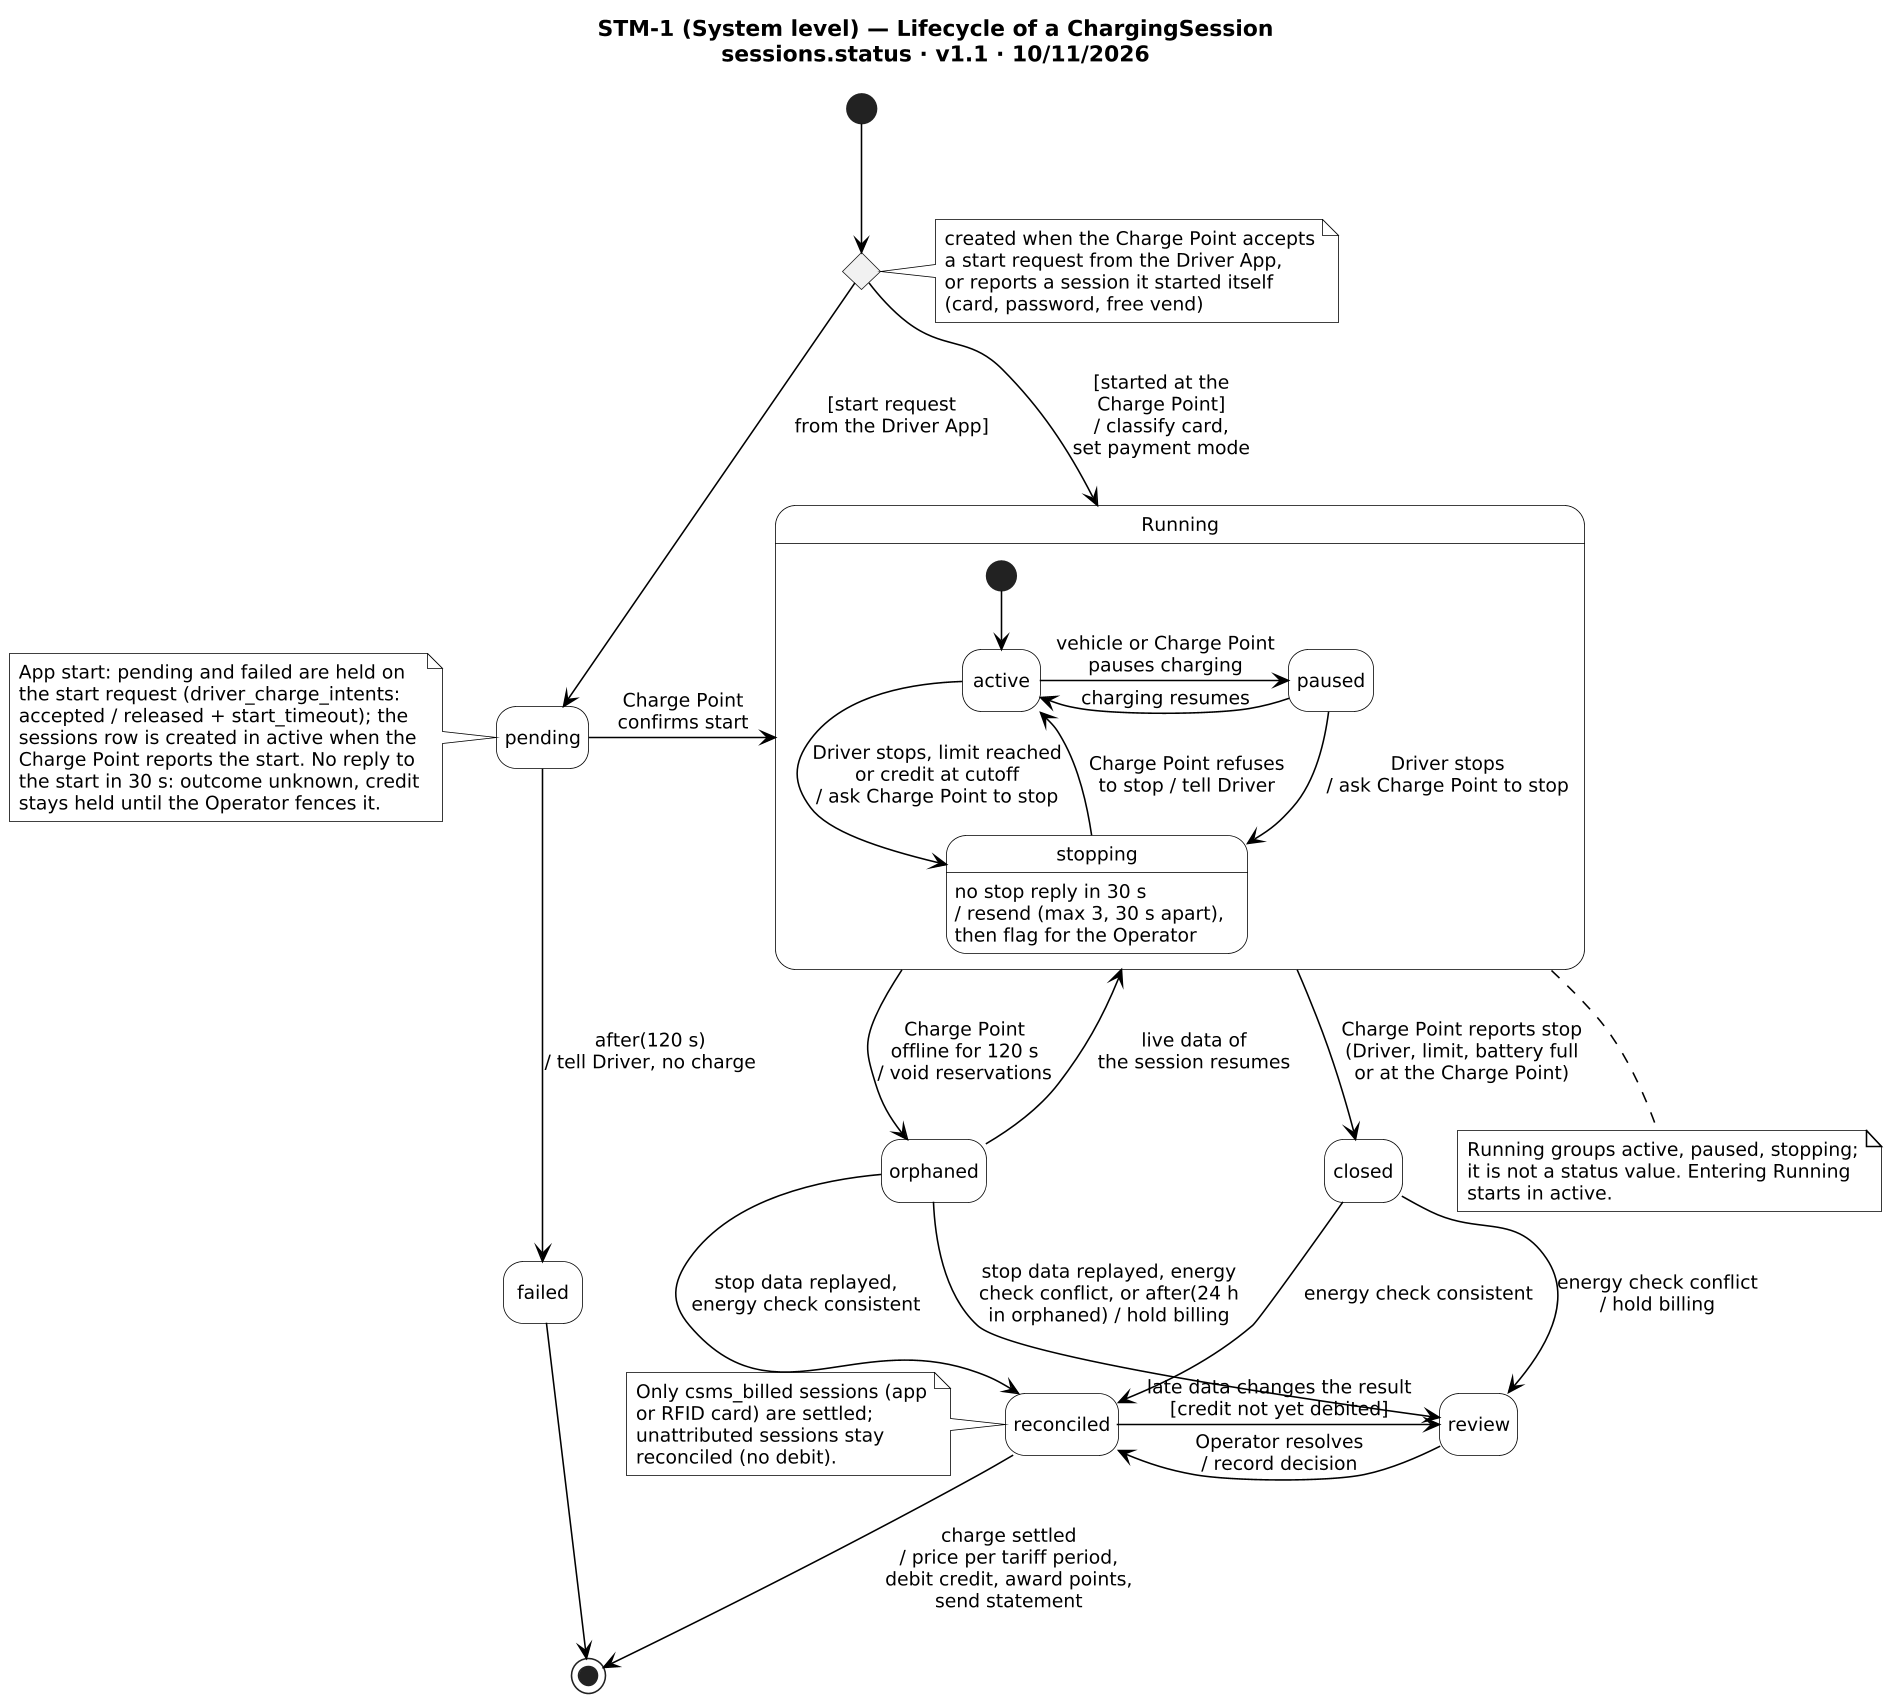

The diagram above was rendered by PlantUML. Its source (embedded in the PNG):
@startuml STM-1
!include _style.iuml
title STM-1 (System level) — Lifecycle of a ChargingSession\nsessions.status · v1.1 · 10/11/2026

state c0 <<choice>>
[*] -down-> c0
note right of c0
  created when the Charge Point accepts
  a start request from the Driver App,
  or reports a session it started itself
  (card, password, free vend)
end note
c0 -down-> pending : [start request\nfrom the Driver App]
c0 -down-> Running : [started at the\nCharge Point]\n/ classify card,\nset payment mode

state "Running" as Running {
  [*] -down-> active
  active -right-> paused : vehicle or Charge Point\npauses charging
  paused -left-> active : charging resumes
  active -down-> stopping : Driver stops, limit reached\nor credit at cutoff\n/ ask Charge Point to stop
  paused -down-> stopping : Driver stops\n/ ask Charge Point to stop
  stopping -up-> active : Charge Point refuses\nto stop / tell Driver
  stopping : no stop reply in 30 s\n/ resend (max 3, 30 s apart),\nthen flag for the Operator
}

pending -right-> Running : Charge Point\nconfirms start
pending -down-> failed : after(120 s)\n/ tell Driver, no charge
note left of pending
  App start: pending and failed are held on
  the start request (driver_charge_intents:
  accepted / released + start_timeout); the
  sessions row is created in active when the
  Charge Point reports the start. No reply to
  the start in 30 s: outcome unknown, credit
  stays held until the Operator fences it.
end note
failed -down-> [*]

Running -down-> closed : Charge Point reports stop\n(Driver, limit, battery full\nor at the Charge Point)
Running --> orphaned : Charge Point\noffline for 120 s\n/ void reservations
orphaned --> Running : live data of\nthe session resumes

closed -down-> reconciled : energy check consistent
closed -down-> review : energy check conflict\n/ hold billing
orphaned -down-> reconciled : stop data replayed,\nenergy check consistent
orphaned -down-> review : stop data replayed, energy\ncheck conflict, or after(24 h\nin orphaned) / hold billing
review -left-> reconciled : Operator resolves\n/ record decision
reconciled -right-> review : late data changes the result\n[credit not yet debited]
reconciled -down-> [*] : charge settled\n/ price per tariff period,\ndebit credit, award points,\nsend statement
note left of reconciled
  Only csms_billed sessions (app
  or RFID card) are settled;
  unattributed sessions stay
  reconciled (no debit).
end note

note bottom of Running
  Running groups active, paused, stopping;
  it is not a status value. Entering Running
  starts in active.
end note
@enduml